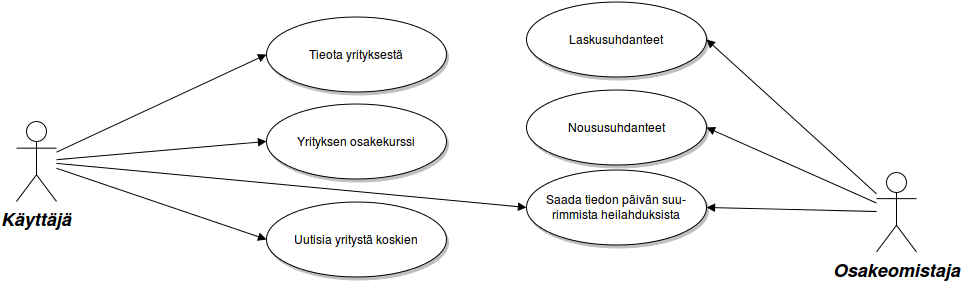

The diagram above was exported from draw.io. Its source (the exported page's mxGraphModel, read from the mxfile embedded in the PNG):
<mxGraphModel dx="1125" dy="751" grid="1" gridSize="10" guides="1" tooltips="1" connect="1" arrows="1" fold="1" page="0" pageScale="1.5" pageWidth="826" pageHeight="1169" background="#ffffff" math="0" shadow="0">
  <root>
    <mxCell id="0" style=";html=1;" />
    <mxCell id="1" style=";html=1;" parent="0" />
    <mxCell id="90" value="Käyttäjä" style="shape=umlActor;verticalLabelPosition=bottom;verticalAlign=top;fillColor=#FFFFFF;strokeColor=#000000;fontStyle=3;fontSize=18;fontFamily=Helvetica;strokeWidth=1;html=1;gradientColor=none;" parent="1" vertex="1">
      <mxGeometry x="140" y="160" width="40" height="80" as="geometry" />
    </mxCell>
    <mxCell id="92" value="Osakeomistaja" style="shape=umlActor;verticalLabelPosition=bottom;verticalAlign=top;fillColor=#FFFFFF;strokeColor=#000000;fontStyle=3;fontSize=18;fontFamily=Helvetica;strokeWidth=1;html=1;gradientColor=none;" parent="1" vertex="1">
      <mxGeometry x="1000" y="210.5" width="40" height="80" as="geometry" />
    </mxCell>
    <mxCell id="119" value="Tieota yrityksestä&lt;br&gt;" style="shape=mxgraph.flowchart.on-page_reference;fillColor=#FFFFFF;strokeColor=#000000;strokeWidth=1;shadow=1;gradientColor=none;html=1;" parent="1" vertex="1">
      <mxGeometry x="390" y="55" width="180" height="75" as="geometry" />
    </mxCell>
    <mxCell id="121" value="Yrityksen osakekurssi&lt;br&gt;" style="shape=mxgraph.flowchart.on-page_reference;fillColor=#FFFFFF;strokeColor=#000000;strokeWidth=1;shadow=1;gradientColor=none;html=1;" parent="1" vertex="1">
      <mxGeometry x="390" y="142.5" width="180" height="75" as="geometry" />
    </mxCell>
    <mxCell id="122" value="Uutisia yritystä koskien&lt;br&gt;" style="shape=mxgraph.flowchart.on-page_reference;fillColor=#FFFFFF;strokeColor=#000000;strokeWidth=1;shadow=1;gradientColor=none;html=1;" parent="1" vertex="1">
      <mxGeometry x="390" y="240" width="180" height="75" as="geometry" />
    </mxCell>
    <mxCell id="128" value="Laskusuhdanteet" style="shape=mxgraph.flowchart.on-page_reference;fillColor=#FFFFFF;strokeColor=#000000;strokeWidth=1;shadow=1;gradientColor=none;html=1;" parent="1" vertex="1">
      <mxGeometry x="650" y="40.5" width="180" height="75" as="geometry" />
    </mxCell>
    <mxCell id="129" value="Noususuhdanteet" style="shape=mxgraph.flowchart.on-page_reference;fillColor=#FFFFFF;strokeColor=#000000;strokeWidth=1;shadow=1;gradientColor=none;html=1;" parent="1" vertex="1">
      <mxGeometry x="650" y="128" width="180" height="75" as="geometry" />
    </mxCell>
    <mxCell id="130" value="Saada tiedon päivän suu-&lt;br&gt;rimmista heilahduksista&lt;br&gt;" style="shape=mxgraph.flowchart.on-page_reference;fillColor=#FFFFFF;strokeColor=#000000;strokeWidth=1;shadow=1;gradientColor=none;html=1;" parent="1" vertex="1">
      <mxGeometry x="650" y="208" width="180" height="75" as="geometry" />
    </mxCell>
    <mxCell id="139" value="" style="edgeStyle=none;entryX=0;entryY=0.5;entryPerimeter=0;strokeWidth=1;endArrow=block;endFill=1;strokeColor=#000000;html=1;" parent="1" source="90" target="119" edge="1">
      <mxGeometry width="100" height="100" as="geometry">
        <mxPoint y="100" as="sourcePoint" />
        <mxPoint x="100" as="targetPoint" />
      </mxGeometry>
    </mxCell>
    <mxCell id="140" value="" style="edgeStyle=none;entryX=0;entryY=0.5;entryPerimeter=0;strokeWidth=1;endArrow=block;endFill=1;strokeColor=#000000;html=1;" parent="1" source="90" target="121" edge="1">
      <mxGeometry width="100" height="100" as="geometry">
        <mxPoint y="100" as="sourcePoint" />
        <mxPoint x="100" as="targetPoint" />
      </mxGeometry>
    </mxCell>
    <mxCell id="141" value="" style="edgeStyle=none;entryX=0;entryY=0.5;entryPerimeter=0;strokeWidth=1;endArrow=block;endFill=1;strokeColor=#000000;html=1;" parent="1" source="90" target="122" edge="1">
      <mxGeometry width="100" height="100" as="geometry">
        <mxPoint y="100" as="sourcePoint" />
        <mxPoint x="100" as="targetPoint" />
      </mxGeometry>
    </mxCell>
    <mxCell id="147" value="" style="edgeStyle=none;entryX=1;entryY=0.5;entryPerimeter=0;strokeWidth=1;endArrow=block;endFill=1;strokeColor=#000000;html=1;" parent="1" source="92" target="128" edge="1">
      <mxGeometry x="-140" y="-7" width="100" height="100" as="geometry">
        <mxPoint x="-140" y="93" as="sourcePoint" />
        <mxPoint x="-40" y="-7" as="targetPoint" />
      </mxGeometry>
    </mxCell>
    <mxCell id="148" value="" style="edgeStyle=none;entryX=1;entryY=0.5;entryPerimeter=0;strokeWidth=1;endArrow=block;endFill=1;strokeColor=#000000;html=1;" parent="1" source="92" target="129" edge="1">
      <mxGeometry x="-140" y="-7" width="100" height="100" as="geometry">
        <mxPoint x="-140" y="93" as="sourcePoint" />
        <mxPoint x="-40" y="-7" as="targetPoint" />
      </mxGeometry>
    </mxCell>
    <mxCell id="149" value="" style="edgeStyle=none;entryX=1;entryY=0.5;entryPerimeter=0;strokeWidth=1;endArrow=block;endFill=1;strokeColor=#000000;html=1;" parent="1" source="92" target="130" edge="1">
      <mxGeometry x="-140" y="-7" width="100" height="100" as="geometry">
        <mxPoint x="-140" y="93" as="sourcePoint" />
        <mxPoint x="-40" y="-7" as="targetPoint" />
      </mxGeometry>
    </mxCell>
    <mxCell id="157" value="" style="edgeStyle=none;entryX=0;entryY=0.5;entryPerimeter=0;strokeWidth=1;endArrow=block;endFill=1;strokeColor=#000000;html=1;" parent="1" source="90" target="130" edge="1">
      <mxGeometry width="100" height="100" as="geometry">
        <mxPoint y="100" as="sourcePoint" />
        <mxPoint x="100" as="targetPoint" />
      </mxGeometry>
    </mxCell>
  </root>
</mxGraphModel>